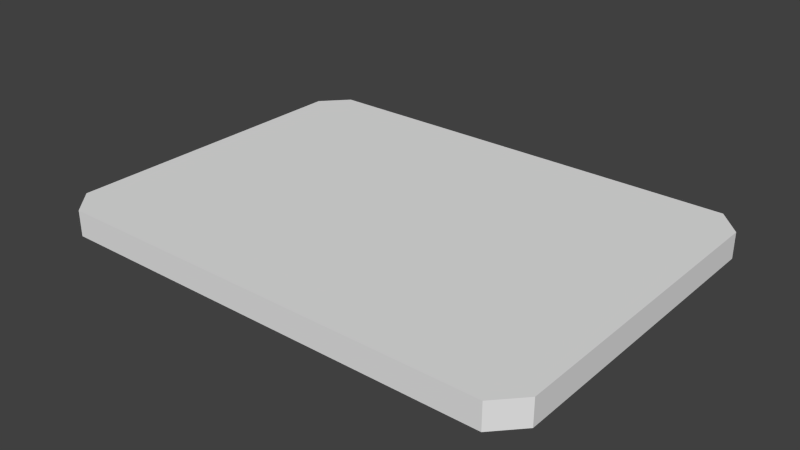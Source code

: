 # Source: keycard.blend  (saved by Blender 2.75.0; exported with 4.5.12 LTS)
import bpy
from mathutils import Matrix  # noqa: F401  (used for matrix-valued properties, if any)

bpy.ops.wm.read_factory_settings(use_empty=True)
scene = bpy.context.scene
scene.name = 'Scene'

# ---- collections
col_collection_1 = bpy.data.collections.new('Collection 1'); scene.collection.children.link(col_collection_1)

# ---- materials (node trees are filled in below, after node groups)
mat_material = bpy.data.materials.new('Material')
mat_material.alpha_threshold = 0.0
mat_material.use_transparent_shadow = False
mat_material.roughness = 0.5
mat_material.line_color = (0.0, 0.0, 0.0, 1.0)

# ---- material node trees

# ---- world
world_world = bpy.data.worlds.new('World'); scene.world = world_world
world_world.color = (0.05088, 0.05088, 0.05088)
world_world.use_sun_shadow = False
world_world.sun_shadow_jitter_overblur = 0.0
world_world.cycles.sampling_method = 'MANUAL'
world_world.cycles.sample_map_resolution = 256

# ---- meshes
me_cube = bpy.data.meshes.new('Cube')
me_cube.from_pydata([(0.08595, 0.07, -0.005), (0.09535, -0.0599, -0.005), (-0.09535, -0.0599, -0.005), (-0.09535, 0.0599, -0.005), (0.08595, 0.07, 0.005), (0.09535, -0.0599, 0.005), (-0.09535, -0.0599, 0.005), (-0.09535, 0.0599, 0.005), (0.09535, -2.98e-08, -0.005), (-2.98e-08, 0.07, -0.005), (-2.98e-08, -0.07, -0.005), (-0.09535, -7.451e-09, -0.005), (0.09535, -7.451e-08, 0.005), (0.0, 0.07, 0.005), (-8.941e-08, -0.07, 0.005), (-0.09535, -3.725e-08, 0.005), (-5.019e-08, -6.357e-08, 0.005), (-2.461e-08, -6.019e-09, -0.005), (-0.08595, 0.07, -0.005), (-0.08595, -0.07, -0.005), (-0.08595, 0.07, 0.005), (-0.08595, -0.07, 0.005), (0.09535, 0.0599, -0.005), (0.08595, -0.07, -0.005), (0.09535, 0.0599, 0.005), (0.08595, -0.07, 0.005), (-8.856e-08, -0.06008, 0.005), (-1.182e-08, 0.06008, 0.005), (0.08583, -8.276e-08, 0.005), (-0.08583, -5.078e-08, 0.005), (-0.08583, 3.574e-09, -0.005), (0.08583, -1.561e-08, -0.005), (-2.461e-08, 0.06008, -0.005), (-2.461e-08, -0.06008, -0.005), (0.08583, -0.06008, -0.005), (0.08583, 0.06008, -0.005), (-0.08583, 0.06008, -0.005), (-0.08583, 0.06008, 0.005), (0.08583, 0.06008, 0.005), (0.08583, -0.06008, 0.005), (-0.08583, -0.06008, 0.005), (-0.08583, -0.06008, -0.005)], [], [(19, 21, 6, 2), (20, 18, 3, 7), (2, 6, 15, 11), (23, 25, 14, 10), (22, 24, 12, 8), (39, 26, 14, 25), (38, 27, 16, 28), (0, 22, 35), (20, 7, 37), (35, 31, 17, 32), (34, 23, 10, 33), (31, 34, 33, 17), (12, 28, 39, 5), (5, 39, 25), (4, 0, 9, 13), (4, 13, 27, 38), (22, 8, 31, 35), (37, 7, 15, 29), (9, 32, 36, 18), (32, 17, 30, 36), (27, 37, 29, 16), (13, 20, 37, 27), (0, 35, 32, 9), (24, 38, 28, 12), (1, 23, 34), (8, 1, 34, 31), (28, 16, 26, 39), (0, 4, 24, 22), (1, 5, 25, 23), (29, 15, 6, 40), (4, 38, 24), (13, 9, 18, 20), (11, 15, 7, 3), (10, 14, 21, 19), (8, 12, 5, 1), (26, 40, 21, 14), (16, 29, 40, 26), (18, 36, 3), (40, 6, 21), (17, 33, 41, 30), (33, 10, 19, 41), (41, 19, 2), (36, 30, 11, 3), (30, 41, 2, 11)])
_uv = me_cube.uv_layers.new(name='UVMap')
_uv.uv.foreach_set('vector', [0.94, 0.4457, 0.9423, 0.4457, 0.9425, 0.4488, 0.9401, 0.4488, 0.9433, 0.4831, 0.9411, 0.4833, 0.941, 0.4802, 0.9433, 0.48, 0.9401, 0.4488, 0.9425, 0.4488, 0.9432, 0.4644, 0.9402, 0.4645, 0.9448, 0.5614, 0.9471, 0.5614, 0.9483, 0.5818, 0.9455, 0.5819, 0.9431, 0.5271, 0.9454, 0.5271, 0.9466, 0.5426, 0.9435, 0.5428, 0.9495, 0.5597, 0.9508, 0.5816, 0.9483, 0.5818, 0.9471, 0.5614, 0.6818, 0.9867, 0.3451, 0.9867, 0.3451, 0.751, 0.6818, 0.751, 0.9429, 0.524, 0.9431, 0.5271, 0.9406, 0.5257, 0.9433, 0.4831, 0.9433, 0.48, 0.9457, 0.4815, 0.674, 0.02311, 0.674, 0.2554, 0.3421, 0.2554, 0.3421, 0.02311, 0.9423, 0.56, 0.9448, 0.5614, 0.9455, 0.5819, 0.9429, 0.582, 0.674, 0.2554, 0.674, 0.4878, 0.3421, 0.4878, 0.3421, 0.2554, 0.9466, 0.5426, 0.9495, 0.5425, 0.9495, 0.5597, 0.947, 0.5583, 0.947, 0.5583, 0.9495, 0.5597, 0.9471, 0.5614, 0.9452, 0.524, 0.9429, 0.524, 0.9417, 0.5037, 0.9446, 0.5035, 0.9452, 0.524, 0.9446, 0.5035, 0.9471, 0.5034, 0.9477, 0.5254, 0.9431, 0.5271, 0.9435, 0.5428, 0.9405, 0.5429, 0.9406, 0.5257, 0.9457, 0.4815, 0.9433, 0.48, 0.9432, 0.4644, 0.9462, 0.4643, 0.9417, 0.5037, 0.9392, 0.5038, 0.9386, 0.4818, 0.9411, 0.4833, 0.3421, 0.02311, 0.3421, 0.2554, 0.01024, 0.2554, 0.01024, 0.02311, 0.3451, 0.9867, 0.008307, 0.9867, 0.008307, 0.751, 0.3451, 0.751, 0.9446, 0.5035, 0.9433, 0.4831, 0.9457, 0.4815, 0.9471, 0.5034, 0.9429, 0.524, 0.9406, 0.5257, 0.9392, 0.5038, 0.9417, 0.5037, 0.9454, 0.5271, 0.9477, 0.5254, 0.9495, 0.5425, 0.9466, 0.5426, 0.9446, 0.5584, 0.9448, 0.5614, 0.9423, 0.56, 0.9435, 0.5428, 0.9446, 0.5584, 0.9423, 0.56, 0.9405, 0.5429, 0.6818, 0.751, 0.3451, 0.751, 0.3451, 0.5153, 0.6818, 0.5153, 0.9429, 0.524, 0.9452, 0.524, 0.9454, 0.5271, 0.9431, 0.5271, 0.9446, 0.5584, 0.947, 0.5583, 0.9471, 0.5614, 0.9448, 0.5614, 0.9462, 0.4643, 0.9432, 0.4644, 0.9425, 0.4488, 0.9448, 0.4472, 0.9452, 0.524, 0.9477, 0.5254, 0.9454, 0.5271, 0.9446, 0.5035, 0.9417, 0.5037, 0.9411, 0.4833, 0.9433, 0.4831, 0.9402, 0.4645, 0.9432, 0.4644, 0.9433, 0.48, 0.941, 0.4802, 0.9389, 0.4253, 0.9418, 0.4252, 0.9423, 0.4457, 0.94, 0.4457, 0.9435, 0.5428, 0.9466, 0.5426, 0.947, 0.5583, 0.9446, 0.5584, 0.9443, 0.4251, 0.9448, 0.4472, 0.9423, 0.4457, 0.9418, 0.4252, 0.3451, 0.751, 0.008307, 0.751, 0.008307, 0.5153, 0.3451, 0.5153, 0.9411, 0.4833, 0.9386, 0.4818, 0.941, 0.4802, 0.9448, 0.4472, 0.9425, 0.4488, 0.9423, 0.4457, 0.3421, 0.2554, 0.3421, 0.4878, 0.01024, 0.4878, 0.01024, 0.2554, 0.9364, 0.4254, 0.9389, 0.4253, 0.94, 0.4457, 0.9377, 0.4474, 0.9377, 0.4474, 0.94, 0.4457, 0.9401, 0.4488, 0.9386, 0.4818, 0.9372, 0.4646, 0.9402, 0.4645, 0.941, 0.4802, 0.9372, 0.4646, 0.9377, 0.4474, 0.9401, 0.4488, 0.9402, 0.4645])
me_cube.materials.append(mat_material)
me_cube.use_remesh_preserve_volume = False
me_cube.use_remesh_preserve_attributes = False
me_cube.use_mirror_vertex_groups = False
me_cube.update()

# ---- objects
ob_cube = bpy.data.objects.new('Cube', me_cube)

# ---- transforms, parenting, visibility, modifiers, constraints
ob_cube.location = (0.0, 0.0, 0.0)
ob_cube.lock_rotations_4d = False
ob_cube.empty_display_type = 'ARROWS'
ob_cube.lineart.crease_threshold = 0.0

# ---- collection membership
col_collection_1.objects.link(ob_cube)

# ---- scene / render settings (as saved in the file)
scene.frame_start = 1; scene.frame_end = 250; scene.frame_set(3)
scene.render.engine = 'BLENDER_EEVEE_NEXT'
scene.render.resolution_percentage = 50
scene.render.dither_intensity = 0.0
scene.cycles.use_denoising = False
scene.cycles.samples = 10
scene.cycles.sampling_pattern = 'TABULATED_SOBOL'
scene.cycles.light_sampling_threshold = 0.0
scene.cycles.use_adaptive_sampling = False
scene.cycles.use_light_tree = False
scene.cycles.blur_glossy = 0.0
scene.cycles.pixel_filter_type = 'GAUSSIAN'
scene.cycles.sample_clamp_indirect = 0.0
scene.view_settings.view_transform = 'Standard'
bpy.context.view_layer.update()

# ---- added for rendering (the .blend has no active camera and no usable light): camera, sun
cam_auto = bpy.data.cameras.new('AutoCamera')
cam_auto.lens = 50.0
cam_auto.sensor_width = 36.0
cam_auto.clip_end = 1000.0
ob_auto_camera = bpy.data.objects.new('AutoCamera', cam_auto)
scene.collection.objects.link(ob_auto_camera)
ob_auto_camera.location = (0.219073, -0.262888, 0.175258)
ob_auto_camera.rotation_euler = (1.09748, -7.21219e-08, 0.694738)
scene.camera = ob_auto_camera
light_auto_sun = bpy.data.lights.new('AutoSun', 'SUN')
light_auto_sun.energy = 3.0
light_auto_sun.angle = 0.0523599
ob_auto_sun = bpy.data.objects.new('AutoSun', light_auto_sun)
scene.collection.objects.link(ob_auto_sun)
ob_auto_sun.rotation_euler = (0.872665, 0.174533, 0.523599)
bpy.context.view_layer.update()

